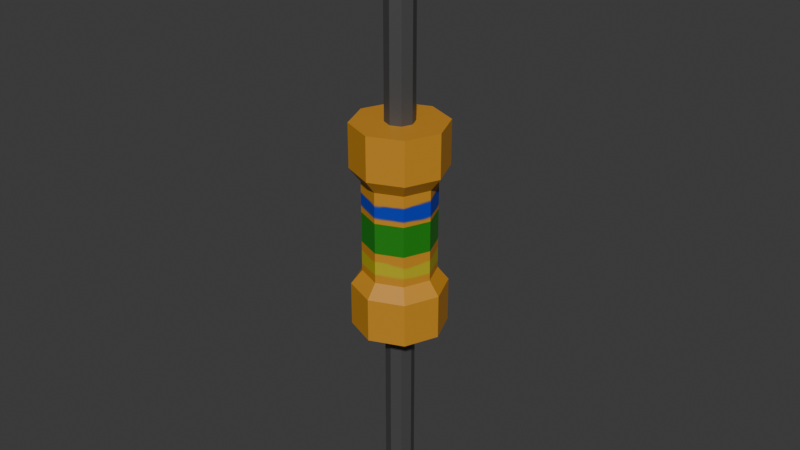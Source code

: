 # Source: Resistor.blend  (saved by Blender 4.5.88; exported with 4.5.12 LTS)
import bpy
from mathutils import Matrix  # noqa: F401  (used for matrix-valued properties, if any)

bpy.ops.wm.read_factory_settings(use_empty=True)
scene = bpy.context.scene
scene.name = 'Scene'

# ---- collections
col_collection = bpy.data.collections.new('Collection'); scene.collection.children.link(col_collection)

# ---- images (referenced by path relative to the original .blend; pixels are not part of the script)
import os
ASSET_DIR = os.environ.get("B2B_ASSET_DIR", "")  # directory of the original .blend (textures are referenced by path, not embedded)
HERE = os.path.dirname(os.path.abspath(__file__))  # packed textures are extracted next to this script under _unpacked/

def load_image(name, relpath, width, height, colorspace="sRGB"):
    """Load a texture the original file referenced (path relative to the .blend, or extracted next to this script)."""
    p = next((c for c in (os.path.join(HERE, relpath), os.path.join(ASSET_DIR, relpath)) if relpath and os.path.exists(c)), "")
    if p:
        img = bpy.data.images.load(p, check_existing=True)
        img.name = name
    else:  # same state as the original file: an image datablock whose file is absent (Cycles renders it pink)
        img = bpy.data.images.new(name, width, height)
        img.source = "FILE"
        img.filepath = "//" + (relpath or name)
    img.colorspace_settings.name = colorspace
    return img
img_material_base_color = load_image('Material Base Color', '_unpacked/Material_Base_Color.dbfe3ff5.png', 1024, 1024, 'sRGB')
img_material_001_base_color = load_image('Material.001 Base Color', '_unpacked/Material.447d8e1e.png', 1024, 1024, 'sRGB')

# ---- materials (node trees are filled in below, after node groups)
mat_material = bpy.data.materials.new('Material')
mat_material.alpha_threshold = 0.0
mat_material.roughness = 0.5
mat_material.line_color = (0.0, 0.0, 0.0, 1.0)
mat_material_001 = bpy.data.materials.new('Material.001')
mat_material_002 = bpy.data.materials.new('Material.002')
mat_material_003 = bpy.data.materials.new('Material.003')
mat_material_004 = bpy.data.materials.new('Material.004')

# ---- material node trees
mat_material.use_nodes = True; mat_material.node_tree.nodes.clear()
_N = mat_material.node_tree.nodes; _L = mat_material.node_tree.links
n0 = _N.new('ShaderNodeOutputMaterial'); n0.name = 'Material Output'; n0.location = (200, 100)
n1 = _N.new('ShaderNodeBsdfPrincipled'); n1.name = 'Principled BSDF'; n1.location = (-200, 100)
n1.inputs[1].default_value = 0.5
n1.inputs[3].default_value = 1.45
n2 = _N.new('ShaderNodeTexImage'); n2.name = 'Image Texture'; n2.location = (-490, 80)
n2.image = img_material_base_color
_L.new(n1.outputs[0], n0.inputs[0])
_L.new(n2.outputs[0], n1.inputs[0])
n0.is_active_output = True
mat_material_001.use_nodes = True; mat_material_001.node_tree.nodes.clear()
_N = mat_material_001.node_tree.nodes; _L = mat_material_001.node_tree.links
n0 = _N.new('ShaderNodeBsdfPrincipled'); n0.name = 'Principled BSDF'; n0.location = (-200, 100)
n1 = _N.new('ShaderNodeOutputMaterial'); n1.name = 'Material Output'; n1.location = (200, 100)
n2 = _N.new('ShaderNodeTexImage'); n2.name = 'Image Texture'; n2.location = (-490, 80)
n2.image = img_material_001_base_color
_L.new(n0.outputs[0], n1.inputs[0])
_L.new(n2.outputs[0], n0.inputs[0])
n1.is_active_output = True
mat_material_002.use_nodes = True; mat_material_002.node_tree.nodes.clear()
_N = mat_material_002.node_tree.nodes; _L = mat_material_002.node_tree.links
n0 = _N.new('ShaderNodeBsdfPrincipled'); n0.name = 'Principled BSDF'; n0.location = (-200, 100)
n0.inputs[0].default_value = (0.01629, 0.2259, 0.008304, 1.0)
n1 = _N.new('ShaderNodeOutputMaterial'); n1.name = 'Material Output'; n1.location = (200, 100)
_L.new(n0.outputs[0], n1.inputs[0])
n1.is_active_output = True
mat_material_003.use_nodes = True; mat_material_003.node_tree.nodes.clear()
_N = mat_material_003.node_tree.nodes; _L = mat_material_003.node_tree.links
n0 = _N.new('ShaderNodeBsdfPrincipled'); n0.name = 'Principled BSDF'; n0.location = (-200, 100)
n0.inputs[0].default_value = (0.1195, 0.1195, 0.1195, 1.0)
n0.inputs[1].default_value = 0.5
n1 = _N.new('ShaderNodeOutputMaterial'); n1.name = 'Material Output'; n1.location = (200, 100)
_L.new(n0.outputs[0], n1.inputs[0])
n1.is_active_output = True
mat_material_004.use_nodes = True; mat_material_004.node_tree.nodes.clear()
_N = mat_material_004.node_tree.nodes; _L = mat_material_004.node_tree.links
n0 = _N.new('ShaderNodeBsdfPrincipled'); n0.name = 'Principled BSDF'; n0.location = (-200, 100)
n0.inputs[0].default_value = (0.1195, 0.1195, 0.1195, 1.0)
n0.inputs[1].default_value = 0.5
n1 = _N.new('ShaderNodeOutputMaterial'); n1.name = 'Material Output'; n1.location = (200, 100)
_L.new(n0.outputs[0], n1.inputs[0])
n1.is_active_output = True

# ---- world
world_world = bpy.data.worlds.new('World'); scene.world = world_world
world_world.use_nodes = True; world_world.node_tree.nodes.clear()
_N = world_world.node_tree.nodes; _L = world_world.node_tree.links
n0 = _N.new('ShaderNodeOutputWorld'); n0.name = 'World Output'; n0.location = (200, 100)
n1 = _N.new('ShaderNodeBackground'); n1.name = 'Background'; n1.location = (-200, 100)
n1.inputs[0].default_value = (0.05088, 0.05088, 0.05088, 1.0)
_L.new(n1.outputs[0], n0.inputs[0])
n0.is_active_output = True
world_world.color = (0.05088, 0.05088, 0.05088)
world_world.sun_shadow_jitter_overblur = 0.0

# ---- meshes
me_cylinder_001 = bpy.data.meshes.new('Cylinder.001')
me_cylinder_001.from_pydata([(1.11e-09, 1.298, -1.298), (1.11e-09, 1.298, 1.298), (0.9178, 0.9178, -1.298), (0.9178, 0.9178, 1.298), (1.298, 0.0, -1.298), (1.298, 0.0, 1.298), (0.9178, -0.9178, -1.298), (0.9178, -0.9178, 1.298), (1.11e-09, -1.298, -1.298), (1.11e-09, -1.298, 1.298), (-0.9178, -0.9178, -1.298), (-0.9178, -0.9178, 1.298), (-1.298, 0.0, -1.298), (-1.298, 0.0, 1.298), (-0.9178, 0.9178, -1.298), (-0.9178, 0.9178, 1.298), (0.0, 1.0, -0.5767), (0.0, 1.0, 0.5767), (0.7071, 0.7071, 0.5767), (0.7071, 0.7071, -0.5767), (1.0, 0.0, 0.5767), (1.0, 0.0, -0.5767), (0.7071, -0.7071, 0.5767), (0.7071, -0.7071, -0.5767), (0.0, -1.0, 0.5767), (0.0, -1.0, -0.5767), (-0.7071, -0.7071, 0.5767), (-0.7071, -0.7071, -0.5767), (-1.0, 0.0, 0.5767), (-1.0, 0.0, -0.5767), (-0.7071, 0.7071, 0.5767), (-0.7071, 0.7071, -0.5767), (1.11e-09, 1.298, -1.298), (0.9178, 0.9178, -1.298), (0.9178, 0.9178, 1.298), (1.11e-09, 1.298, 1.298), (1.11e-09, 1.298, 0.7486), (0.9178, 0.9178, -0.7486), (1.298, 0.0, -1.298), (1.298, 0.0, 1.298), (1.298, 0.0, -0.7486), (0.9178, -0.9178, -1.298), (0.9178, -0.9178, 1.298), (0.9178, -0.9178, -0.7486), (1.11e-09, -1.298, -1.298), (1.11e-09, -1.298, 1.298), (1.11e-09, -1.298, -0.7486), (-0.9178, -0.9178, -1.298), (-0.9178, -0.9178, 1.298), (-0.9178, -0.9178, -0.7486), (-1.298, 0.0, -1.298), (-1.298, 0.0, 1.298), (-1.298, 0.0, -0.7486), (-0.9178, 0.9178, -1.298), (-0.9178, 0.9178, 1.298), (-0.9178, 0.9178, -0.7486), (1.11e-09, 1.298, -0.7486), (0.9178, 0.9178, 0.7486), (1.298, 0.0, 0.7486), (0.9178, -0.9178, 0.7486), (1.11e-09, -1.298, 0.7486), (-0.9178, -0.9178, 0.7486), (-1.298, 0.0, 0.7486), (-0.9178, 0.9178, 0.7486), (0.0, 1.0, -0.1922), (0.0, 1.0, 0.1922), (0.7071, 0.7071, 0.1922), (0.7071, 0.7071, -0.1922), (1.0, 0.0, 0.1922), (1.0, 0.0, -0.1922), (0.7071, -0.7071, 0.1922), (0.7071, -0.7071, -0.1922), (0.0, -1.0, 0.1922), (0.0, -1.0, -0.1922), (-0.7071, -0.7071, 0.1922), (-0.7071, -0.7071, -0.1922), (-1.0, 0.0, 0.1922), (-1.0, 0.0, -0.1922), (-0.7071, 0.7071, 0.1922), (-0.7071, 0.7071, -0.1922), (0.0, 0.4, -3.885), (0.0, 0.4, -1.285), (0.2828, 0.2828, -3.885), (0.2828, 0.2828, -1.285), (0.4, 0.0, -3.885), (0.4, 0.0, -1.285), (0.2828, -0.2828, -3.885), (0.2828, -0.2828, -1.285), (0.0, -0.4, -3.885), (0.0, -0.4, -1.285), (-0.2828, -0.2828, -3.885), (-0.2828, -0.2828, -1.285), (-0.4, 0.0, -3.885), (-0.4, 0.0, -1.285), (-0.2828, 0.2828, -3.885), (-0.2828, 0.2828, -1.285), (0.0, 0.4, 1.285), (0.0, 0.4, 3.885), (0.2828, 0.2828, 1.285), (0.2828, 0.2828, 3.885), (0.4, 0.0, 1.285), (0.4, 0.0, 3.885), (0.2828, -0.2828, 1.285), (0.2828, -0.2828, 3.885), (0.0, -0.4, 1.285), (0.0, -0.4, 3.885), (-0.2828, -0.2828, 1.285), (-0.2828, -0.2828, 3.885), (-0.4, 0.0, 1.285), (-0.4, 0.0, 3.885), (-0.2828, 0.2828, 1.285), (-0.2828, 0.2828, 3.885)], [], [(29, 31, 55, 52), (18, 17, 36, 57), (1, 3, 34, 35), (17, 30, 63, 36), (9, 11, 48, 45), (16, 19, 37, 56), (3, 1, 15, 13, 11, 9, 7, 5), (2, 0, 32, 33), (31, 16, 56, 55), (0, 2, 4, 6, 8, 10, 12, 14), (10, 8, 44, 47), (78, 30, 17, 65), (20, 18, 57, 58), (76, 28, 30, 78), (19, 21, 40, 37), (74, 26, 28, 76), (7, 9, 45, 42), (72, 24, 26, 74), (22, 20, 58, 59), (70, 22, 24, 72), (8, 6, 41, 44), (68, 20, 22, 70), (21, 23, 43, 40), (66, 18, 20, 68), (15, 1, 35, 54), (65, 17, 18, 66), (36, 35, 34, 57), (57, 34, 39, 58), (58, 39, 42, 59), (59, 42, 45, 60), (60, 45, 48, 61), (61, 48, 51, 62), (62, 51, 54, 63), (63, 54, 35, 36), (53, 55, 56, 32), (50, 52, 55, 53), (47, 49, 52, 50), (44, 46, 49, 47), (41, 43, 46, 44), (38, 40, 43, 41), (33, 37, 40, 38), (32, 56, 37, 33), (12, 10, 47, 50), (30, 28, 62, 63), (11, 13, 51, 48), (27, 29, 52, 49), (4, 2, 33, 38), (28, 26, 61, 62), (3, 5, 39, 34), (14, 12, 50, 53), (25, 27, 49, 46), (13, 15, 54, 51), (26, 24, 60, 61), (6, 4, 38, 41), (23, 25, 46, 43), (5, 7, 42, 39), (0, 14, 53, 32), (24, 22, 59, 60), (16, 64, 67, 19), (64, 65, 66, 67), (19, 67, 69, 21), (67, 66, 68, 69), (21, 69, 71, 23), (69, 68, 70, 71), (23, 71, 73, 25), (71, 70, 72, 73), (25, 73, 75, 27), (73, 72, 74, 75), (27, 75, 77, 29), (75, 74, 76, 77), (29, 77, 79, 31), (77, 76, 78, 79), (31, 79, 64, 16), (79, 78, 65, 64), (80, 81, 83, 82), (82, 83, 85, 84), (84, 85, 87, 86), (86, 87, 89, 88), (88, 89, 91, 90), (90, 91, 93, 92), (83, 81, 95, 93, 91, 89, 87, 85), (92, 93, 95, 94), (94, 95, 81, 80), (80, 82, 84, 86, 88, 90, 92, 94), (96, 97, 99, 98), (98, 99, 101, 100), (100, 101, 103, 102), (102, 103, 105, 104), (104, 105, 107, 106), (106, 107, 109, 108), (99, 97, 111, 109, 107, 105, 103, 101), (108, 109, 111, 110), (110, 111, 97, 96), (96, 98, 100, 102, 104, 106, 108, 110)])
me_cylinder_001.polygons.foreach_set('material_index', [1, 1, 0, 1, 0, 1, 1, 0, 1, 1, 0, 1, 1, 1, 1, 1, 0, 1, 1, 1, 0, 1, 1, 1, 0, 1, 1, 1, 1, 1, 1, 1, 1, 1, 1, 1, 1, 1, 1, 1, 1, 1, 0, 1, 0, 1, 0, 1, 0, 0, 1, 0, 1, 0, 1, 0, 0, 1, 1, 2, 1, 2, 1, 2, 1, 2, 1, 2, 1, 2, 1, 2, 1, 2, 3, 3, 3, 3, 3, 3, 3, 3, 3, 3, 4, 4, 4, 4, 4, 4, 4, 4, 4, 4])
_uv = me_cylinder_001.uv_layers.new(name='UVMap')
_uv.uv.foreach_set('vector', [0.25, 0.6058, 0.125, 0.6058, 0.125, 0.6058, 0.25, 0.6058, 0.875, 0.8942, 1.0, 0.8942, 1.0, 0.8942, 0.875, 0.8942, 0.25, 0.49, 0.4197, 0.4197, 0.4197, 0.4197, 0.25, 0.49, 0.0, 0.8942, 0.125, 0.8942, 0.125, 0.8942, 0.0, 0.8942, 0.25, 0.01, 0.08029, 0.08029, 0.08029, 0.08029, 0.25, 0.01, 1.0, 0.6058, 0.875, 0.6058, 0.875, 0.6058, 1.0, 0.6058, 0.4197, 0.4197, 0.25, 0.49, 0.08029, 0.4197, 0.01, 0.25, 0.08029, 0.08029, 0.25, 0.01, 0.4197, 0.08029, 0.49, 0.25, 0.9197, 0.4197, 0.75, 0.49, 0.75, 0.49, 0.9197, 0.4197, 0.125, 0.6058, 0.0, 0.6058, 0.0, 0.6058, 0.125, 0.6058, 0.75, 0.49, 0.9197, 0.4197, 0.99, 0.25, 0.9197, 0.08029, 0.75, 0.01, 0.5803, 0.08029, 0.51, 0.25, 0.5803, 0.4197, 0.5803, 0.08029, 0.75, 0.01, 0.75, 0.01, 0.5803, 0.08029, 0.125, 0.7981, 0.125, 0.8942, 0.0, 0.8942, 0.0, 0.7981, 0.75, 0.8942, 0.875, 0.8942, 0.875, 0.8942, 0.75, 0.8942, 0.25, 0.7981, 0.25, 0.8942, 0.125, 0.8942, 0.125, 0.7981, 0.875, 0.6058, 0.75, 0.6058, 0.75, 0.6058, 0.875, 0.6058, 0.375, 0.7981, 0.375, 0.8942, 0.25, 0.8942, 0.25, 0.7981, 0.4197, 0.08029, 0.25, 0.01, 0.25, 0.01, 0.4197, 0.08029, 0.5, 0.7981, 0.5, 0.8942, 0.375, 0.8942, 0.375, 0.7981, 0.625, 0.8942, 0.75, 0.8942, 0.75, 0.8942, 0.625, 0.8942, 0.625, 0.7981, 0.625, 0.8942, 0.5, 0.8942, 0.5, 0.7981, 0.75, 0.01, 0.9197, 0.08029, 0.9197, 0.08029, 0.75, 0.01, 0.75, 0.7981, 0.75, 0.8942, 0.625, 0.8942, 0.625, 0.7981, 0.75, 0.6058, 0.625, 0.6058, 0.625, 0.6058, 0.75, 0.6058, 0.875, 0.7981, 0.875, 0.8942, 0.75, 0.8942, 0.75, 0.7981, 0.08029, 0.4197, 0.25, 0.49, 0.25, 0.49, 0.08029, 0.4197, 1.0, 0.7981, 1.0, 0.8942, 0.875, 0.8942, 0.875, 0.7981, 1.0, 0.8942, 1.0, 1.0, 0.875, 1.0, 0.875, 0.8942, 0.875, 0.8942, 0.875, 1.0, 0.75, 1.0, 0.75, 0.8942, 0.75, 0.8942, 0.75, 1.0, 0.625, 1.0, 0.625, 0.8942, 0.625, 0.8942, 0.625, 1.0, 0.5, 1.0, 0.5, 0.8942, 0.5, 0.8942, 0.5, 1.0, 0.375, 1.0, 0.375, 0.8942, 0.375, 0.8942, 0.375, 1.0, 0.25, 1.0, 0.25, 0.8942, 0.25, 0.8942, 0.25, 1.0, 0.125, 1.0, 0.125, 0.8942, 0.125, 0.8942, 0.125, 1.0, 0.0, 1.0, 0.0, 0.8942, 0.125, 0.5, 0.125, 0.6058, 0.0, 0.6058, 0.0, 0.5, 0.25, 0.5, 0.25, 0.6058, 0.125, 0.6058, 0.125, 0.5, 0.375, 0.5, 0.375, 0.6058, 0.25, 0.6058, 0.25, 0.5, 0.5, 0.5, 0.5, 0.6058, 0.375, 0.6058, 0.375, 0.5, 0.625, 0.5, 0.625, 0.6058, 0.5, 0.6058, 0.5, 0.5, 0.75, 0.5, 0.75, 0.6058, 0.625, 0.6058, 0.625, 0.5, 0.875, 0.5, 0.875, 0.6058, 0.75, 0.6058, 0.75, 0.5, 1.0, 0.5, 1.0, 0.6058, 0.875, 0.6058, 0.875, 0.5, 0.51, 0.25, 0.5803, 0.08029, 0.5803, 0.08029, 0.51, 0.25, 0.125, 0.8942, 0.25, 0.8942, 0.25, 0.8942, 0.125, 0.8942, 0.08029, 0.08029, 0.01, 0.25, 0.01, 0.25, 0.08029, 0.08029, 0.375, 0.6058, 0.25, 0.6058, 0.25, 0.6058, 0.375, 0.6058, 0.99, 0.25, 0.9197, 0.4197, 0.9197, 0.4197, 0.99, 0.25, 0.25, 0.8942, 0.375, 0.8942, 0.375, 0.8942, 0.25, 0.8942, 0.4197, 0.4197, 0.49, 0.25, 0.49, 0.25, 0.4197, 0.4197, 0.5803, 0.4197, 0.51, 0.25, 0.51, 0.25, 0.5803, 0.4197, 0.5, 0.6058, 0.375, 0.6058, 0.375, 0.6058, 0.5, 0.6058, 0.01, 0.25, 0.08029, 0.4197, 0.08029, 0.4197, 0.01, 0.25, 0.375, 0.8942, 0.5, 0.8942, 0.5, 0.8942, 0.375, 0.8942, 0.9197, 0.08029, 0.99, 0.25, 0.99, 0.25, 0.9197, 0.08029, 0.625, 0.6058, 0.5, 0.6058, 0.5, 0.6058, 0.625, 0.6058, 0.49, 0.25, 0.4197, 0.08029, 0.4197, 0.08029, 0.49, 0.25, 0.75, 0.49, 0.5803, 0.4197, 0.5803, 0.4197, 0.75, 0.49, 0.5, 0.8942, 0.625, 0.8942, 0.625, 0.8942, 0.5, 0.8942, 1.0, 0.6058, 1.0, 0.7019, 0.875, 0.7019, 0.875, 0.6058, 1.0, 0.7019, 1.0, 0.7981, 0.875, 0.7981, 0.875, 0.7019, 0.875, 0.6058, 0.875, 0.7019, 0.75, 0.7019, 0.75, 0.6058, 0.875, 0.7019, 0.875, 0.7981, 0.75, 0.7981, 0.75, 0.7019, 0.75, 0.6058, 0.75, 0.7019, 0.625, 0.7019, 0.625, 0.6058, 0.75, 0.7019, 0.75, 0.7981, 0.625, 0.7981, 0.625, 0.7019, 0.625, 0.6058, 0.625, 0.7019, 0.5, 0.7019, 0.5, 0.6058, 0.625, 0.7019, 0.625, 0.7981, 0.5, 0.7981, 0.5, 0.7019, 0.5, 0.6058, 0.5, 0.7019, 0.375, 0.7019, 0.375, 0.6058, 0.5, 0.7019, 0.5, 0.7981, 0.375, 0.7981, 0.375, 0.7019, 0.375, 0.6058, 0.375, 0.7019, 0.25, 0.7019, 0.25, 0.6058, 0.375, 0.7019, 0.375, 0.7981, 0.25, 0.7981, 0.25, 0.7019, 0.25, 0.6058, 0.25, 0.7019, 0.125, 0.7019, 0.125, 0.6058, 0.25, 0.7019, 0.25, 0.7981, 0.125, 0.7981, 0.125, 0.7019, 0.125, 0.6058, 0.125, 0.7019, 0.0, 0.7019, 0.0, 0.6058, 0.125, 0.7019, 0.125, 0.7981, 0.0, 0.7981, 0.0, 0.7019, 1.0, 0.5, 1.0, 1.0, 0.875, 1.0, 0.875, 0.5, 0.875, 0.5, 0.875, 1.0, 0.75, 1.0, 0.75, 0.5, 0.75, 0.5, 0.75, 1.0, 0.625, 1.0, 0.625, 0.5, 0.625, 0.5, 0.625, 1.0, 0.5, 1.0, 0.5, 0.5, 0.5, 0.5, 0.5, 1.0, 0.375, 1.0, 0.375, 0.5, 0.375, 0.5, 0.375, 1.0, 0.25, 1.0, 0.25, 0.5, 0.4197, 0.4197, 0.25, 0.49, 0.08029, 0.4197, 0.01, 0.25, 0.08029, 0.08029, 0.25, 0.01, 0.4197, 0.08029, 0.49, 0.25, 0.25, 0.5, 0.25, 1.0, 0.125, 1.0, 0.125, 0.5, 0.125, 0.5, 0.125, 1.0, 0.0, 1.0, 0.0, 0.5, 0.75, 0.49, 0.9197, 0.4197, 0.99, 0.25, 0.9197, 0.08029, 0.75, 0.01, 0.5803, 0.08029, 0.51, 0.25, 0.5803, 0.4197, 1.0, 0.5, 1.0, 1.0, 0.875, 1.0, 0.875, 0.5, 0.875, 0.5, 0.875, 1.0, 0.75, 1.0, 0.75, 0.5, 0.75, 0.5, 0.75, 1.0, 0.625, 1.0, 0.625, 0.5, 0.625, 0.5, 0.625, 1.0, 0.5, 1.0, 0.5, 0.5, 0.5, 0.5, 0.5, 1.0, 0.375, 1.0, 0.375, 0.5, 0.375, 0.5, 0.375, 1.0, 0.25, 1.0, 0.25, 0.5, 0.4197, 0.4197, 0.25, 0.49, 0.08029, 0.4197, 0.01, 0.25, 0.08029, 0.08029, 0.25, 0.01, 0.4197, 0.08029, 0.49, 0.25, 0.25, 0.5, 0.25, 1.0, 0.125, 1.0, 0.125, 0.5, 0.125, 0.5, 0.125, 1.0, 0.0, 1.0, 0.0, 0.5, 0.75, 0.49, 0.9197, 0.4197, 0.99, 0.25, 0.9197, 0.08029, 0.75, 0.01, 0.5803, 0.08029, 0.51, 0.25, 0.5803, 0.4197])
me_cylinder_001.materials.append(mat_material)
me_cylinder_001.materials.append(mat_material_001)
me_cylinder_001.materials.append(mat_material_002)
me_cylinder_001.materials.append(mat_material_003)
me_cylinder_001.materials.append(mat_material_004)
me_cylinder_001.update()

# ---- objects
ob_cylinder = bpy.data.objects.new('Cylinder', me_cylinder_001)

# ---- transforms, parenting, visibility, modifiers, constraints
ob_cylinder.location = (0.0, 0.0, 0.0)
ob_cylinder.scale = (0.1733, 0.1733, 0.3861)

# ---- collection membership
col_collection.objects.link(ob_cylinder)

# ---- scene / render settings (as saved in the file)
scene.frame_start = 1; scene.frame_end = 250; scene.frame_set(1)
scene.render.engine = 'BLENDER_EEVEE_NEXT'
bpy.context.view_layer.update()

# ---- added for rendering (the .blend has no active camera and no usable light): camera, sun
cam_auto = bpy.data.cameras.new('AutoCamera')
cam_auto.lens = 50.0
cam_auto.sensor_width = 36.0
cam_auto.clip_end = 1000.0
ob_auto_camera = bpy.data.objects.new('AutoCamera', cam_auto)
scene.collection.objects.link(ob_auto_camera)
ob_auto_camera.location = (2.83744, -3.40493, 2.26995)
ob_auto_camera.rotation_euler = (1.09748, -7.21219e-08, 0.694738)
scene.camera = ob_auto_camera
light_auto_sun = bpy.data.lights.new('AutoSun', 'SUN')
light_auto_sun.energy = 3.0
light_auto_sun.angle = 0.0523599
ob_auto_sun = bpy.data.objects.new('AutoSun', light_auto_sun)
scene.collection.objects.link(ob_auto_sun)
ob_auto_sun.rotation_euler = (0.872665, 0.174533, 0.523599)
bpy.context.view_layer.update()
